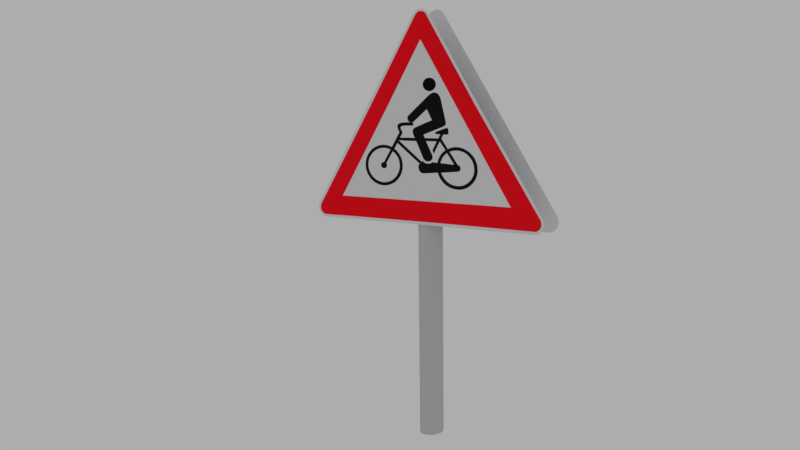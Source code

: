 # Source: Sign_Board_Cyclist.blend  (saved by Blender 2.78.0; exported with 4.5.12 LTS)
import bpy
from mathutils import Matrix  # noqa: F401  (used for matrix-valued properties, if any)

bpy.ops.wm.read_factory_settings(use_empty=True)
scene = bpy.context.scene
scene.name = 'Scene'

# ---- collections
col_collection_1 = bpy.data.collections.new('Collection 1'); scene.collection.children.link(col_collection_1)

# ---- materials (node trees are filled in below, after node groups)
mat_board_pipe = bpy.data.materials.new('Board pipe')
mat_board_pipe.alpha_threshold = 0.0
mat_board_pipe.diffuse_color = (0.5815, 0.5815, 0.5815, 1.0)
mat_board_pipe.roughness = 0.5
mat_strip_of_board = bpy.data.materials.new('Strip of Board')
mat_strip_of_board.alpha_threshold = 0.0
mat_strip_of_board.diffuse_color = (1.0, 0.008792, 0.01798, 1.0)
mat_strip_of_board.roughness = 0.5
mat_cyclist_head = bpy.data.materials.new('Cyclist Head')
mat_cyclist_head.alpha_threshold = 0.0
mat_cyclist_head.diffuse_color = (0.007193, 0.007193, 0.007193, 1.0)
mat_cyclist_head.roughness = 0.5
mat_cycle_body = bpy.data.materials.new('Cycle Body')
mat_cycle_body.alpha_threshold = 0.0
mat_cycle_body.diffuse_color = (0.01109, 0.01109, 0.01109, 1.0)
mat_cycle_body.roughness = 0.5
mat_material_001 = bpy.data.materials.new('Material.001')
mat_material_001.alpha_threshold = 0.0
mat_material_001.roughness = 0.5
mat_material_003 = bpy.data.materials.new('Material.003')
mat_material_003.alpha_threshold = 0.0
mat_material_003.roughness = 0.5

# ---- material node trees

# ---- world
world_world = bpy.data.worlds.new('World'); scene.world = world_world
world_world.color = (0.42, 0.42, 0.42)
world_world.use_sun_shadow = False
world_world.sun_shadow_jitter_overblur = 0.0
world_world.cycles.sampling_method = 'MANUAL'

# ---- cameras
cam_camera = bpy.data.cameras.new('Camera')
cam_camera.clip_end = 100.0
cam_camera.lens = 35.0
cam_camera.sensor_width = 32.0
cam_camera.sensor_height = 18.0
cam_camera.ortho_scale = 7.314
cam_camera.dof.focus_distance = 0.0

# ---- meshes
me_cylinder = bpy.data.meshes.new('Cylinder')
me_cylinder.from_pydata([(11.46, 1.035, 0.5999), (-0.03858, 1.035, 1.967), (11.48, 1.035, 0.5872), (11.48, 1.035, 0.5757), (11.48, 1.035, 0.5757), (11.46, 1.035, 0.5619), (11.4, 1.035, 0.5496), (11.3, 1.035, 0.5385), (11.18, 1.035, 0.5283), (11.06, 1.035, 0.5208), (10.92, 1.035, 0.5151), (10.71, 1.035, 0.5095), (8.31, 1.035, 0.5111), (-1.072, 1.035, 0.5215), (-4.464, 1.035, 0.5225), (-7.346, 1.035, 0.5239), (-10.54, 1.035, 0.5267), (-10.93, 1.035, 0.5276), (-11.07, 1.035, 0.5308), (-11.21, 1.035, 0.5406), (-11.34, 1.035, 0.5518), (-11.46, 1.035, 0.5671), (-11.53, 1.035, 0.5825), (-11.55, 1.035, 0.6006), (-11.54, 1.035, 0.6155), (-11.46, 1.035, 0.6313), (-5.172, 1.035, 1.391), (-0.8368, 1.035, 1.934), (-0.7568, 1.035, 1.945), (-0.6268, 1.035, 1.953), (-0.4567, 1.035, 1.959), (-0.2567, 1.035, 1.965), (11.42, 1.035, 0.6098), (11.37, 1.035, 0.6209), (11.27, 1.035, 0.6316), (5.648, 1.035, 1.323), (0.6451, 1.035, 1.937), (0.5525, 1.035, 1.948), (0.402, 1.035, 1.955), (0.2689, 1.035, 1.961), (0.1184, 1.035, 1.965), (5.287, 1.065, 1.325), (0.4163, 1.065, 1.933), (11.04, 1.065, 0.6237), (11.17, 1.065, 0.6075), (11.23, 1.065, 0.5955), (11.26, 1.065, 0.5797), (11.25, 1.065, 0.5681), (11.2, 1.065, 0.5561), (11.09, 1.065, 0.5435), (10.94, 1.065, 0.5355), (10.81, 1.065, 0.5309), (10.64, 1.065, 0.5284), (7.357, 1.065, 0.5339), (-2.892, 1.065, 0.5436), (-10.5, 1.065, 0.5469), (-10.79, 1.065, 0.5469), (-10.94, 1.065, 0.5501), (-11.08, 1.065, 0.558), (-11.2, 1.065, 0.5668), (-11.28, 1.065, 0.5785), (-11.31, 1.065, 0.591), (-11.3, 1.065, 0.604), (-11.27, 1.065, 0.6171), (-11.2, 1.065, 0.6273), (-5.344, 1.065, 1.333), (-0.6778, 1.065, 1.919), (-0.5528, 1.065, 1.937), (-0.4194, 1.065, 1.944), (-0.261, 1.065, 1.949), (-0.07767, 1.065, 1.951), (0.0807, 1.065, 1.951), (0.2474, 1.065, 1.945), (0.8066, 1.065, 1.885), (-8.616, 1.065, 0.6893), (-6.347, 1.065, 0.6884), (-0.4895, 1.065, 0.6842), (5.524, 1.065, 0.68), (8.61, 1.065, 0.6777), (5.791, 1.065, 1.029), (3.209, 1.065, 1.354), (-0.03384, 1.065, 1.768), (-0.7921, 1.065, 1.672), (-7.834, 1.065, 0.7868), (-0.8928, 1.038, 1.516), (-0.7655, 1.038, 1.515), (-0.643, 1.038, 1.512), (-0.5301, 1.038, 1.508), (-0.4312, 1.038, 1.503), (-0.35, 1.038, 1.496), (-0.2897, 1.038, 1.488), (-0.2525, 1.038, 1.48), (-0.24, 1.038, 1.471), (-0.2525, 1.038, 1.463), (-0.2897, 1.038, 1.454), (-0.35, 1.038, 1.447), (-0.4312, 1.038, 1.44), (-0.5301, 1.038, 1.434), (-0.643, 1.038, 1.43), (-0.7655, 1.038, 1.428), (-0.8928, 1.038, 1.427), (-1.02, 1.038, 1.428), (-1.143, 1.038, 1.43), (-1.256, 1.038, 1.434), (-1.354, 1.038, 1.44), (-1.436, 1.038, 1.447), (-1.496, 1.038, 1.454), (-1.533, 1.038, 1.463), (-1.546, 1.038, 1.471), (-1.533, 1.038, 1.48), (-1.496, 1.038, 1.488), (-1.436, 1.038, 1.496), (-1.354, 1.038, 1.503), (-1.256, 1.038, 1.508), (-1.143, 1.038, 1.512), (-1.02, 1.038, 1.515), (-2.316, 1.038, 1.179), (-1.558, 1.038, 1.159), (-1.495, 1.038, 1.157), (-0.8518, 1.038, 1.401), (-1.465, 1.038, 1.153), (-1.463, 1.038, 1.149), (-1.493, 1.038, 1.145), (-1.546, 1.038, 1.143), (-1.609, 1.038, 1.143), (-1.949, 1.038, 1.143), (-1.949, 1.038, 1.141), (-1.751, 1.038, 1.115), (-1.73, 1.038, 1.114), (-1.305, 1.038, 1.114), (-0.851, 1.038, 1.114), (-0.5858, 1.038, 1.114), (-0.4183, 1.038, 1.115), (-0.2849, 1.038, 1.137), (-0.3016, 1.038, 1.137), (-2.252, 1.038, 1.194), (-2.427, 1.038, 1.202), (-2.51, 1.038, 1.21), (-2.51, 1.038, 1.221), (-2.352, 1.038, 1.273), (-2.202, 1.038, 1.318), (-2.085, 1.038, 1.356), (-2.027, 1.038, 1.376), (-1.927, 1.038, 1.392), (-1.76, 1.038, 1.409), (-1.527, 1.038, 1.418), (-1.252, 1.038, 1.417), (-1.043, 1.038, 1.411), (-2.575, 1.038, 1.186), (-2.647, 1.038, 1.185), (-2.684, 1.038, 1.184), (-2.724, 1.038, 1.181), (-2.754, 1.038, 1.178), (-2.761, 1.038, 1.173), (-2.761, 1.038, 1.164), (-2.763, 1.038, 1.156), (-2.765, 1.038, 1.15), (-2.751, 1.038, 1.147), (-2.707, 1.038, 1.144), (-2.67, 1.038, 1.142), (-2.612, 1.038, 1.142), (-2.275, 1.038, 1.141), (-2.254, 1.038, 1.14), (-2.075, 1.038, 1.115), (-2.079, 1.038, 1.113), (-2.686, 1.038, 1.047), (-2.7, 1.038, 1.047), (-2.821, 1.038, 1.051), (-3.003, 1.038, 1.056), (-3.189, 1.038, 1.059), (-3.398, 1.038, 1.061), (-3.582, 1.038, 1.061), (-3.833, 1.038, 1.06), (-4.029, 1.038, 1.057), (-4.212, 1.038, 1.053), (-4.417, 1.038, 1.047), (-4.636, 1.038, 1.038), (-4.824, 1.038, 1.028), (-4.971, 1.038, 1.018), (-5.124, 1.038, 1.006), (-5.259, 1.038, 0.9927), (-5.361, 1.038, 0.9787), (-5.464, 1.038, 0.96), (-5.527, 1.038, 0.9436), (-5.555, 1.038, 0.9262), (-5.558, 1.038, 0.9071), (-5.521, 1.038, 0.8869), (-5.407, 1.038, 0.8627), (-5.283, 1.038, 0.8463), (-5.096, 1.038, 0.8277), (-4.848, 1.038, 0.8102), (-4.516, 1.038, 0.7944), (-4.131, 1.038, 0.7833), (-3.786, 1.038, 0.7801), (-3.548, 1.038, 0.7801), (-3.277, 1.038, 0.7823), (-2.938, 1.038, 0.7882), (-2.567, 1.038, 0.8014), (-2.245, 1.038, 0.8191), (-1.997, 1.038, 0.8398), (-1.806, 1.038, 0.8624), (-1.726, 1.038, 0.8789), (-1.706, 1.038, 0.885), (-1.669, 1.038, 0.885), (-1.23, 1.038, 0.8818), (-0.6405, 1.038, 0.8775), (-0.2084, 1.038, 0.8746), (-0.004348, 1.038, 0.8794), (0.2536, 1.038, 0.9123), (0.2234, 1.038, 0.9031), (0.1732, 1.038, 0.8932), (0.09279, 1.038, 0.8843), (0.2603, 1.038, 0.9238), (0.2201, 1.038, 0.9327), (0.1832, 1.038, 0.9381), (0.133, 1.038, 0.9403), (0.08944, 1.038, 0.9416), (0.09614, 1.038, 0.9421), (0.1464, 1.038, 0.9413), (0.2435, 1.038, 0.9467), (0.6321, 1.038, 0.9691), (1.272, 1.038, 1.006), (1.911, 1.038, 1.044), (2.391, 1.038, 1.073), (2.419, 1.038, 1.074), (2.444, 1.038, 1.072), (2.665, 1.038, 1.046), (2.754, 1.038, 1.035), (2.65, 1.038, 1.03), (2.521, 1.038, 1.022), (2.384, 1.038, 1.013), (2.276, 1.038, 1.003), (2.175, 1.038, 0.9918), (2.066, 1.038, 0.9786), (1.983, 1.038, 0.9631), (1.927, 1.038, 0.9472), (1.897, 1.038, 0.9339), (1.887, 1.038, 0.921), (1.894, 1.038, 0.9066), (1.918, 1.038, 0.8945), (1.957, 1.038, 0.8808), (2.025, 1.038, 0.8666), (2.139, 1.038, 0.8507), (2.255, 1.038, 0.8373), (2.42, 1.038, 0.8231), (2.608, 1.038, 0.8098), (2.825, 1.038, 0.798), (3.05, 1.038, 0.7891), (3.271, 1.038, 0.7825), (3.544, 1.038, 0.7767), (3.797, 1.038, 0.7743), (4.088, 1.038, 0.7739), (4.362, 1.038, 0.7764), (4.618, 1.038, 0.7818), (4.895, 1.038, 0.7902), (5.174, 1.038, 0.8035), (5.353, 1.038, 0.8149), (5.493, 1.038, 0.8263), (5.637, 1.038, 0.8406), (5.737, 1.038, 0.8535), (5.826, 1.038, 0.8689), (5.891, 1.038, 0.887), (5.916, 1.038, 0.9036), (5.921, 1.038, 0.9201), (5.895, 1.038, 0.9374), (5.83, 1.038, 0.9565), (5.737, 1.038, 0.9728), (5.607, 1.038, 0.9896), (5.451, 1.038, 1.005), (5.256, 1.038, 1.02), (5.025, 1.038, 1.033), (4.802, 1.038, 1.042), (4.576, 1.038, 1.049), (4.346, 1.038, 1.054), (4.039, 1.038, 1.058), (3.785, 1.038, 1.059), (3.539, 1.038, 1.057), (3.253, 1.038, 1.052), (3.039, 1.038, 1.046), (3.016, 1.038, 1.046), (2.925, 1.038, 1.058), (2.764, 1.038, 1.079), (2.401, 1.038, 1.124), (2.222, 1.038, 1.147), (2.215, 1.038, 1.149), (2.229, 1.038, 1.152), (2.273, 1.038, 1.159), (2.32, 1.038, 1.165), (2.38, 1.038, 1.176), (2.404, 1.038, 1.182), (2.408, 1.038, 1.188), (2.399, 1.038, 1.193), (2.369, 1.038, 1.2), (2.297, 1.038, 1.206), (2.215, 1.038, 1.209), (2.129, 1.038, 1.211), (1.997, 1.038, 1.214), (1.827, 1.038, 1.216), (1.711, 1.038, 1.216), (1.545, 1.038, 1.217), (1.42, 1.038, 1.218), (1.252, 1.038, 1.218), (1.122, 1.038, 1.217), (1.065, 1.038, 1.217), (1.056, 1.038, 1.217), (1.059, 1.038, 1.218), (1.076, 1.038, 1.218), (1.123, 1.038, 1.219), (1.195, 1.038, 1.222), (1.271, 1.038, 1.228), (1.313, 1.038, 1.232), (1.341, 1.038, 1.238), (1.354, 1.038, 1.244), (1.352, 1.038, 1.25), (1.328, 1.038, 1.256), (1.292, 1.038, 1.261), (1.228, 1.038, 1.266), (1.041, 1.038, 1.278), (0.7034, 1.038, 1.3), (-0.01079, 1.038, 1.346), (-0.7133, 1.038, 1.392), (-0.6277, 1.038, 1.308), (-0.7498, 1.038, 1.29), (-0.8986, 1.038, 1.268), (-1.029, 1.038, 1.25), (-1.131, 1.038, 1.235), (-1.022, 1.038, 1.232), (-0.138, 1.038, 1.205), (0.5529, 1.038, 1.184), (0.7134, 1.038, 1.176), (0.7832, 1.038, 1.17), (0.8227, 1.038, 1.162), (0.8181, 1.038, 1.154), (0.7948, 1.038, 1.144), (0.7483, 1.038, 1.135), (0.6948, 1.038, 1.125), (0.6459, 1.038, 1.118), (0.6087, 1.038, 1.114), (0.6204, 1.038, 1.112), (0.6739, 1.038, 1.113), (1.148, 1.038, 1.113), (1.797, 1.038, 1.113), (2.118, 1.038, 1.113), (2.132, 1.038, 1.114), (2.077, 1.038, 1.12), (1.958, 1.038, 1.134), (1.883, 1.038, 1.143), (1.879, 1.038, 1.148), (1.895, 1.038, 1.151), (1.932, 1.038, 1.157), (2.039, 1.038, 1.171), (2.063, 1.038, 1.176), (2.067, 1.038, 1.183), (2.021, 1.038, 1.188), (1.944, 1.038, 1.191), (1.839, 1.038, 1.193), (1.662, 1.038, 1.195), (1.502, 1.038, 1.195), (1.295, 1.038, 1.195), (1.118, 1.038, 1.195), (0.9437, 1.038, 1.196), (0.8274, 1.038, 1.196), (0.7716, 1.038, 1.199), (0.739, 1.038, 1.203), (0.732, 1.038, 1.208), (0.7669, 1.038, 1.214), (0.8227, 1.038, 1.217), (0.8743, 1.038, 1.217), (0.9088, 1.038, 1.217), (0.7878, 1.038, 1.219), (0.7064, 1.038, 1.222), (0.504, 1.038, 1.235), (0.1877, 1.038, 1.255), (-0.1194, 1.038, 1.275), (-0.5683, 1.038, 1.304), (-1.598, 1.038, 1.095), (-1.383, 1.038, 1.065), (-1.169, 1.038, 1.036), (-1.308, 1.038, 1.011), (-1.58, 1.038, 1.049), (-1.904, 1.038, 1.094), (-2.072, 1.038, 1.078), (-2.454, 1.038, 1.039), (-2.357, 1.038, 1.032), (-2.213, 1.038, 1.024), (-2.048, 1.038, 1.012), (-1.892, 1.038, 0.9951), (-1.79, 1.038, 0.9816), (-1.72, 1.038, 0.9678), (-1.676, 1.038, 0.9556), (-1.669, 1.038, 0.9521), (-1.625, 1.038, 0.9515), (-1.166, 1.038, 0.9543), (-1.097, 1.038, 0.9504), (-1.015, 1.038, 0.9467), (-0.9011, 1.038, 0.944), (-0.7662, 1.038, 0.9429), (-0.6103, 1.038, 0.9431), (-0.4871, 1.038, 0.945), (-0.3754, 1.038, 0.9487), (-0.28, 1.038, 0.9536), (-0.2451, 1.038, 0.9577), (-0.2056, 1.038, 0.9586), (-0.1614, 1.038, 0.9575), (-0.08927, 1.038, 0.9553), (-0.05438, 1.038, 0.9541), (-0.01251, 1.038, 0.9573), (0.6877, 1.038, 0.9994), (1.623, 1.038, 1.055), (2.265, 1.038, 1.092), (2.242, 1.038, 1.093), (1.758, 1.038, 1.093), (0.476, 1.038, 1.093), (0.3341, 1.038, 1.07), (-0.05722, 1.038, 1.008), (-0.2616, 1.038, 0.9751), (-0.3419, 1.038, 0.9684), (-0.4558, 1.038, 0.9619), (-0.563, 1.038, 0.9584), (-0.6937, 1.038, 0.9573), (-0.8009, 1.038, 0.9579), (-0.9114, 1.038, 0.96), (-1.025, 1.038, 0.9646), (-1.122, 1.038, 0.9713), (-1.169, 1.038, 0.9789), (-1.189, 1.038, 0.988), (-1.179, 1.038, 0.9969), (-1.096, 1.038, 1.011), (-0.8946, 1.038, 1.041), (-0.5429, 1.038, 1.093), (-0.5798, 1.038, 1.094), (-0.9315, 1.038, 1.094), (-2.625, 1.038, 1.019), (-2.731, 1.038, 1.007), (-3.295, 1.038, 0.9459), (-3.189, 1.038, 0.9451), (-1.978, 1.038, 0.9505), (-1.978, 1.038, 0.9548), (-2.089, 1.038, 0.9753), (-2.239, 1.038, 0.9935), (-2.407, 1.038, 1.007), (-3.625, 1.038, 0.948), (-5.13, 1.038, 0.9579), (-5.044, 1.038, 0.9734), (-4.919, 1.038, 0.9877), (-4.707, 1.038, 1.006), (-4.514, 1.038, 1.017), (-4.277, 1.038, 1.028), (-4.046, 1.038, 1.034), (-3.781, 1.038, 1.039), (-3.549, 1.038, 1.039), (-3.274, 1.038, 1.037), (-3.057, 1.038, 1.034), (-2.864, 1.038, 1.029), (-2.97, 1.038, 1.018), (-3.221, 1.038, 0.9916), (-3.506, 1.038, 0.961), (-2.025, 1.038, 0.8862), (-2.198, 1.038, 0.8622), (-2.391, 1.038, 0.8432), (-2.623, 1.038, 0.8281), (-2.922, 1.038, 0.8145), (-3.255, 1.038, 0.8067), (-3.578, 1.038, 0.8036), (-3.949, 1.038, 0.8056), (-4.321, 1.038, 0.8145), (-4.644, 1.038, 0.8288), (-4.958, 1.038, 0.8536), (-5.136, 1.038, 0.878), (-5.228, 1.038, 0.9032), (-5.232, 1.038, 0.9249), (-5.179, 1.038, 0.949), (-3.66, 1.038, 0.9443), (-3.761, 1.038, 0.9428), (-3.858, 1.038, 0.9366), (-3.93, 1.038, 0.9261), (-3.93, 1.038, 0.916), (-3.882, 1.038, 0.9075), (-3.766, 1.038, 0.9005), (-3.592, 1.038, 0.8982), (-2.903, 1.038, 0.8932), (2.94, 1.038, 1.016), (2.787, 1.038, 1.009), (2.585, 1.038, 0.9946), (2.412, 1.038, 0.9784), (2.294, 1.038, 0.9594), (2.224, 1.038, 0.9366), (2.203, 1.038, 0.9126), (2.252, 1.038, 0.8914), (2.35, 1.038, 0.8722), (2.482, 1.038, 0.8544), (2.655, 1.038, 0.8382), (2.844, 1.038, 0.8253), (3.033, 1.038, 0.815), (3.282, 1.038, 0.806), (3.499, 1.038, 0.8008), (3.757, 1.038, 0.7969), (3.994, 1.038, 0.7959), (4.231, 1.038, 0.7982), (4.504, 1.038, 0.803), (4.749, 1.038, 0.8108), (4.946, 1.038, 0.8198), (5.131, 1.038, 0.8311), (5.284, 1.038, 0.8441), (5.433, 1.038, 0.8605), (5.529, 1.038, 0.8764), (5.606, 1.038, 0.8986), (5.61, 1.038, 0.9193), (5.586, 1.038, 0.9371), (5.525, 1.038, 0.9529), (5.417, 1.038, 0.9703), (5.288, 1.038, 0.9836), (5.155, 1.038, 0.9962), (5.007, 1.038, 1.007), (4.858, 1.038, 1.015), (4.637, 1.038, 1.024), (4.416, 1.038, 1.03), (4.219, 1.038, 1.035), (4.014, 1.038, 1.037), (3.785, 1.038, 1.037), (3.592, 1.038, 1.036), (3.383, 1.038, 1.033), (3.182, 1.038, 1.029), (3.198, 1.038, 1.025), (3.885, 1.038, 0.9387), (3.986, 1.038, 0.9377), (4.102, 1.038, 0.9335), (4.187, 1.038, 0.9264), (4.215, 1.038, 0.9164), (4.187, 1.038, 0.9061), (4.102, 1.038, 0.8993), (3.99, 1.038, 0.8951), (3.865, 1.038, 0.8944), (3.72, 1.038, 0.897), (3.616, 1.038, 0.9044), (3.568, 1.038, 0.9145), (3.576, 1.038, 0.9241), (3.64, 1.038, 0.9309), (2.188, -1.031, 1.175), (1.43, -1.031, 1.155), (1.367, -1.031, 1.152), (0.7236, -1.031, 1.396), (1.337, -1.031, 1.149), (1.335, -1.031, 1.144), (1.365, -1.031, 1.14), (1.418, -1.031, 1.139), (1.481, -1.031, 1.138), (1.821, -1.031, 1.138), (1.821, -1.031, 1.137), (1.623, -1.031, 1.11), (1.602, -1.031, 1.11), (1.176, -1.031, 1.11), (0.7227, -1.031, 1.11), (0.4576, -1.031, 1.11), (0.2901, -1.031, 1.11), (0.1567, -1.031, 1.133), (0.1734, -1.031, 1.133), (2.124, -1.031, 1.189), (2.299, -1.031, 1.197), (2.382, -1.031, 1.206), (2.382, -1.031, 1.217), (2.224, -1.031, 1.269), (2.074, -1.031, 1.314), (1.957, -1.031, 1.351), (1.899, -1.031, 1.371), (1.799, -1.031, 1.388), (1.632, -1.031, 1.404), (1.399, -1.031, 1.413), (1.124, -1.031, 1.413), (0.9152, -1.031, 1.406), (2.446, -1.031, 1.181), (2.519, -1.031, 1.181), (2.556, -1.031, 1.179), (2.595, -1.031, 1.177), (2.626, -1.031, 1.173), (2.633, -1.031, 1.168), (2.633, -1.031, 1.16), (2.635, -1.031, 1.151), (2.637, -1.031, 1.145), (2.623, -1.031, 1.143), (2.579, -1.031, 1.14), (2.542, -1.031, 1.138), (2.484, -1.031, 1.137), (2.146, -1.031, 1.137), (2.125, -1.031, 1.136), (1.946, -1.031, 1.11), (1.951, -1.031, 1.109), (2.558, -1.031, 1.043), (2.572, -1.031, 1.042), (2.693, -1.031, 1.047), (2.874, -1.031, 1.051), (3.061, -1.031, 1.054), (3.27, -1.031, 1.057), (3.454, -1.031, 1.057), (3.705, -1.031, 1.056), (3.9, -1.031, 1.053), (4.084, -1.031, 1.049), (4.289, -1.031, 1.042), (4.507, -1.031, 1.033), (4.696, -1.031, 1.024), (4.842, -1.031, 1.014), (4.996, -1.031, 1.002), (5.131, -1.031, 0.9883), (5.233, -1.031, 0.9743), (5.336, -1.031, 0.9556), (5.398, -1.031, 0.9391), (5.426, -1.031, 0.9217), (5.43, -1.031, 0.9026), (5.393, -1.031, 0.8825), (5.279, -1.031, 0.8582), (5.155, -1.031, 0.8418), (4.967, -1.031, 0.8233), (4.72, -1.031, 0.8058), (4.388, -1.031, 0.7899), (4.003, -1.031, 0.7789), (3.658, -1.031, 0.7756), (3.42, -1.031, 0.7756), (3.148, -1.031, 0.7778), (2.81, -1.031, 0.7837), (2.438, -1.031, 0.7969), (2.117, -1.031, 0.8146), (1.869, -1.031, 0.8354), (1.678, -1.031, 0.858), (1.598, -1.031, 0.8744), (1.577, -1.031, 0.8806), (1.541, -1.031, 0.8806), (1.102, -1.031, 0.8773), (0.5123, -1.031, 0.873), (0.08018, -1.031, 0.8701), (-0.1239, -1.031, 0.875), (-0.3818, -1.031, 0.9078), (-0.3516, -1.031, 0.8986), (-0.3014, -1.031, 0.8887), (-0.221, -1.031, 0.8798), (-0.3885, -1.031, 0.9194), (-0.3483, -1.031, 0.9282), (-0.3115, -1.031, 0.9336), (-0.2612, -1.031, 0.9358), (-0.2177, -1.031, 0.9371), (-0.2244, -1.031, 0.9377), (-0.2746, -1.031, 0.9369), (-0.3717, -1.031, 0.9422), (-0.7603, -1.031, 0.9646), (-1.4, -1.031, 1.002), (-2.039, -1.031, 1.04), (-2.519, -1.031, 1.069), (-2.547, -1.031, 1.069), (-2.573, -1.031, 1.067), (-2.793, -1.031, 1.041), (-2.882, -1.031, 1.031), (-2.778, -1.031, 1.025), (-2.649, -1.031, 1.018), (-2.513, -1.031, 1.008), (-2.404, -1.031, 0.9989), (-2.304, -1.031, 0.9873), (-2.195, -1.031, 0.9741), (-2.111, -1.031, 0.9586), (-2.055, -1.031, 0.9427), (-2.025, -1.031, 0.9294), (-2.016, -1.031, 0.9165), (-2.023, -1.031, 0.9021), (-2.046, -1.031, 0.89), (-2.085, -1.031, 0.8764), (-2.153, -1.031, 0.8621), (-2.267, -1.031, 0.8463), (-2.383, -1.031, 0.8328), (-2.548, -1.031, 0.8186), (-2.737, -1.031, 0.8053), (-2.953, -1.031, 0.7936), (-3.179, -1.031, 0.7846), (-3.4, -1.031, 0.7781), (-3.672, -1.031, 0.7723), (-3.925, -1.031, 0.7698), (-4.216, -1.031, 0.7695), (-4.491, -1.031, 0.7719), (-4.746, -1.031, 0.7773), (-5.023, -1.031, 0.7857), (-5.302, -1.031, 0.799), (-5.482, -1.031, 0.8104), (-5.621, -1.031, 0.8218), (-5.765, -1.031, 0.8362), (-5.865, -1.031, 0.8491), (-5.954, -1.031, 0.8644), (-6.019, -1.031, 0.8825), (-6.044, -1.031, 0.8991), (-6.049, -1.031, 0.9156), (-6.024, -1.031, 0.933), (-5.958, -1.031, 0.952), (-5.865, -1.031, 0.9683), (-5.735, -1.031, 0.9851), (-5.579, -1.031, 1.001), (-5.384, -1.031, 1.016), (-5.154, -1.031, 1.028), (-4.93, -1.031, 1.038), (-4.705, -1.031, 1.045), (-4.474, -1.031, 1.05), (-4.167, -1.031, 1.054), (-3.914, -1.031, 1.054), (-3.667, -1.031, 1.053), (-3.381, -1.031, 1.047), (-3.167, -1.031, 1.042), (-3.144, -1.031, 1.042), (-3.053, -1.031, 1.054), (-2.893, -1.031, 1.074), (-2.53, -1.031, 1.119), (-2.351, -1.031, 1.142), (-2.344, -1.031, 1.145), (-2.357, -1.031, 1.147), (-2.402, -1.031, 1.154), (-2.448, -1.031, 1.161), (-2.509, -1.031, 1.172), (-2.532, -1.031, 1.178), (-2.537, -1.031, 1.184), (-2.527, -1.031, 1.189), (-2.497, -1.031, 1.195), (-2.425, -1.031, 1.201), (-2.344, -1.031, 1.204), (-2.257, -1.031, 1.207), (-2.125, -1.031, 1.21), (-1.955, -1.031, 1.211), (-1.839, -1.031, 1.212), (-1.674, -1.031, 1.213), (-1.548, -1.031, 1.213), (-1.38, -1.031, 1.213), (-1.25, -1.031, 1.213), (-1.194, -1.031, 1.212), (-1.184, -1.031, 1.213), (-1.187, -1.031, 1.213), (-1.204, -1.031, 1.213), (-1.252, -1.031, 1.215), (-1.323, -1.031, 1.218), (-1.4, -1.031, 1.223), (-1.441, -1.031, 1.228), (-1.47, -1.031, 1.233), (-1.482, -1.031, 1.239), (-1.48, -1.031, 1.245), (-1.456, -1.031, 1.251), (-1.42, -1.031, 1.256), (-1.357, -1.031, 1.261), (-1.169, -1.031, 1.273), (-0.8316, -1.031, 1.295), (-0.1174, -1.031, 1.342), (0.5851, -1.031, 1.388), (0.4995, -1.031, 1.303), (0.6216, -1.031, 1.286), (0.7704, -1.031, 1.264), (0.9007, -1.031, 1.245), (1.003, -1.031, 1.231), (0.8937, -1.031, 1.227), (0.009767, -1.031, 1.201), (-0.6811, -1.031, 1.18), (-0.8416, -1.031, 1.172), (-0.9114, -1.031, 1.166), (-0.9509, -1.031, 1.158), (-0.9463, -1.031, 1.15), (-0.923, -1.031, 1.14), (-0.8765, -1.031, 1.13), (-0.823, -1.031, 1.121), (-0.7742, -1.031, 1.114), (-0.7369, -1.031, 1.11), (-0.7486, -1.031, 1.108), (-0.8021, -1.031, 1.108), (-1.277, -1.031, 1.109), (-1.926, -1.031, 1.108), (-2.247, -1.031, 1.108), (-2.261, -1.031, 1.11), (-2.205, -1.031, 1.115), (-2.086, -1.031, 1.129), (-2.012, -1.031, 1.138), (-2.007, -1.031, 1.144), (-2.023, -1.031, 1.147), (-2.061, -1.031, 1.152), (-2.168, -1.031, 1.167), (-2.191, -1.031, 1.172), (-2.195, -1.031, 1.179), (-2.149, -1.031, 1.184), (-2.072, -1.031, 1.187), (-1.967, -1.031, 1.188), (-1.791, -1.031, 1.19), (-1.63, -1.031, 1.191), (-1.423, -1.031, 1.191), (-1.246, -1.031, 1.191), (-1.072, -1.031, 1.191), (-0.9556, -1.031, 1.191), (-0.8998, -1.031, 1.194), (-0.8672, -1.031, 1.199), (-0.8602, -1.031, 1.204), (-0.8951, -1.031, 1.21), (-0.9509, -1.031, 1.212), (-1.003, -1.031, 1.212), (-1.037, -1.031, 1.213), (-0.9161, -1.031, 1.215), (-0.8346, -1.031, 1.218), (-0.6323, -1.031, 1.231), (-0.3159, -1.031, 1.251), (-0.008843, -1.031, 1.271), (0.4401, -1.031, 1.299), (1.469, -1.031, 1.09), (1.255, -1.031, 1.06), (1.041, -1.031, 1.031), (1.18, -1.031, 1.006), (1.452, -1.031, 1.044), (1.776, -1.031, 1.089), (1.944, -1.031, 1.073), (2.326, -1.031, 1.035), (2.229, -1.031, 1.028), (2.085, -1.031, 1.02), (1.92, -1.031, 1.007), (1.764, -1.031, 0.9906), (1.662, -1.031, 0.9771), (1.592, -1.031, 0.9633), (1.548, -1.031, 0.9512), (1.541, -1.031, 0.9476), (1.496, -1.031, 0.947), (1.038, -1.031, 0.9498), (0.9683, -1.031, 0.9459), (0.8869, -1.031, 0.9422), (0.7729, -1.031, 0.9396), (0.638, -1.031, 0.9384), (0.4821, -1.031, 0.9386), (0.3588, -1.031, 0.9405), (0.2472, -1.031, 0.9442), (0.1518, -1.031, 0.9491), (0.1169, -1.031, 0.9532), (0.07737, -1.031, 0.9541), (0.03317, -1.031, 0.953), (-0.03894, -1.031, 0.9508), (-0.07383, -1.031, 0.9497), (-0.1157, -1.031, 0.9528), (-0.8159, -1.031, 0.9949), (-1.751, -1.031, 1.05), (-2.393, -1.031, 1.088), (-2.37, -1.031, 1.089), (-1.886, -1.031, 1.088), (-0.6042, -1.031, 1.088), (-0.4623, -1.031, 1.066), (-0.071, -1.031, 1.003), (0.1333, -1.031, 0.9706), (0.2137, -1.031, 0.9639), (0.3276, -1.031, 0.9574), (0.4348, -1.031, 0.9539), (0.5654, -1.031, 0.9528), (0.6726, -1.031, 0.9534), (0.7832, -1.031, 0.9555), (0.8971, -1.031, 0.9601), (0.9942, -1.031, 0.9668), (1.041, -1.031, 0.9744), (1.061, -1.031, 0.9835), (1.051, -1.031, 0.9924), (0.9674, -1.031, 1.006), (0.7664, -1.031, 1.037), (0.4147, -1.031, 1.088), (0.4516, -1.031, 1.09), (0.8033, -1.031, 1.09), (2.496, -1.031, 1.015), (2.602, -1.031, 1.003), (3.167, -1.031, 0.9414), (3.061, -1.031, 0.9406), (1.85, -1.031, 0.946), (1.85, -1.031, 0.9503), (1.961, -1.031, 0.9708), (2.11, -1.031, 0.989), (2.279, -1.031, 1.003), (3.497, -1.031, 0.9435), (5.002, -1.031, 0.9534), (4.916, -1.031, 0.9689), (4.791, -1.031, 0.9832), (4.579, -1.031, 1.001), (4.386, -1.031, 1.013), (4.149, -1.031, 1.024), (3.918, -1.031, 1.029), (3.652, -1.031, 1.034), (3.421, -1.031, 1.034), (3.146, -1.031, 1.033), (2.929, -1.031, 1.029), (2.736, -1.031, 1.025), (2.842, -1.031, 1.014), (3.093, -1.031, 0.9871), (3.377, -1.031, 0.9565), (1.897, -1.031, 0.8817), (2.07, -1.031, 0.8577), (2.263, -1.031, 0.8387), (2.495, -1.031, 0.8236), (2.794, -1.031, 0.81), (3.127, -1.031, 0.8023), (3.45, -1.031, 0.7992), (3.821, -1.031, 0.8011), (4.193, -1.031, 0.81), (4.516, -1.031, 0.8244), (4.829, -1.031, 0.8492), (5.008, -1.031, 0.8736), (5.099, -1.031, 0.8988), (5.104, -1.031, 0.9205), (5.051, -1.031, 0.9445), (3.532, -1.031, 0.9398), (3.633, -1.031, 0.9383), (3.73, -1.031, 0.9321), (3.802, -1.031, 0.9216), (3.802, -1.031, 0.9115), (3.754, -1.031, 0.903), (3.638, -1.031, 0.896), (3.464, -1.031, 0.8937), (2.774, -1.031, 0.8887), (-3.068, -1.031, 1.011), (-2.915, -1.031, 1.005), (-2.714, -1.031, 0.9901), (-2.54, -1.031, 0.9739), (-2.422, -1.031, 0.955), (-2.352, -1.031, 0.9321), (-2.332, -1.031, 0.9081), (-2.38, -1.031, 0.8869), (-2.478, -1.031, 0.8677), (-2.611, -1.031, 0.8499), (-2.783, -1.031, 0.8338), (-2.972, -1.031, 0.8209), (-3.161, -1.031, 0.8105), (-3.41, -1.031, 0.8015), (-3.628, -1.031, 0.7963), (-3.885, -1.031, 0.7924), (-4.122, -1.031, 0.7915), (-4.359, -1.031, 0.7937), (-4.632, -1.031, 0.7986), (-4.878, -1.031, 0.8063), (-5.075, -1.031, 0.8154), (-5.26, -1.031, 0.8267), (-5.412, -1.031, 0.8396), (-5.561, -1.031, 0.8561), (-5.657, -1.031, 0.8719), (-5.734, -1.031, 0.8942), (-5.738, -1.031, 0.9148), (-5.714, -1.031, 0.9326), (-5.653, -1.031, 0.9484), (-5.545, -1.031, 0.9658), (-5.416, -1.031, 0.9791), (-5.284, -1.031, 0.9917), (-5.135, -1.031, 1.002), (-4.986, -1.031, 1.01), (-4.765, -1.031, 1.02), (-4.544, -1.031, 1.026), (-4.347, -1.031, 1.03), (-4.142, -1.031, 1.032), (-3.913, -1.031, 1.033), (-3.72, -1.031, 1.031), (-3.511, -1.031, 1.028), (-3.31, -1.031, 1.024), (-3.326, -1.031, 1.02), (-4.013, -1.031, 0.9342), (-4.114, -1.031, 0.9332), (-4.23, -1.031, 0.929), (-4.315, -1.031, 0.9219), (-4.343, -1.031, 0.9119), (-4.315, -1.031, 0.9016), (-4.23, -1.031, 0.8948), (-4.118, -1.031, 0.8906), (-3.993, -1.031, 0.89), (-3.849, -1.031, 0.8925), (-3.744, -1.031, 0.9), (-3.696, -1.031, 0.91), (-3.704, -1.031, 0.9197), (-3.768, -1.031, 0.9265), (0.7646, -1.031, 1.511), (0.6373, -1.031, 1.51), (0.5148, -1.031, 1.508), (0.4019, -1.031, 1.504), (0.303, -1.031, 1.498), (0.2218, -1.031, 1.491), (0.1615, -1.031, 1.484), (0.1243, -1.031, 1.475), (0.1118, -1.031, 1.467), (0.1243, -1.031, 1.458), (0.1615, -1.031, 1.45), (0.2218, -1.031, 1.442), (0.303, -1.031, 1.435), (0.4019, -1.031, 1.43), (0.5148, -1.031, 1.426), (0.6373, -1.031, 1.423), (0.7646, -1.031, 1.422), (0.892, -1.031, 1.423), (1.014, -1.031, 1.426), (1.127, -1.031, 1.43), (1.226, -1.031, 1.435), (1.307, -1.031, 1.442), (1.368, -1.031, 1.45), (1.405, -1.031, 1.458), (1.418, -1.031, 1.467), (1.405, -1.031, 1.475), (1.368, -1.031, 1.484), (1.307, -1.031, 1.491), (1.226, -1.031, 1.498), (1.127, -1.031, 1.504), (1.014, -1.031, 1.508), (0.892, -1.031, 1.51), (-5.415, -1.034, 1.321), (-0.5445, -1.034, 1.929), (-11.16, -1.034, 0.6192), (-11.3, -1.034, 0.603), (-11.36, -1.034, 0.5911), (-11.39, -1.034, 0.5752), (-11.38, -1.034, 0.5636), (-11.33, -1.034, 0.5517), (-11.22, -1.034, 0.5391), (-11.07, -1.034, 0.531), (-10.94, -1.034, 0.5265), (-10.77, -1.034, 0.5239), (-7.486, -1.034, 0.5294), (2.764, -1.034, 0.5392), (10.38, -1.034, 0.5424), (10.66, -1.034, 0.5424), (10.82, -1.034, 0.5456), (10.95, -1.034, 0.5535), (11.07, -1.034, 0.5624), (11.15, -1.034, 0.574), (11.18, -1.034, 0.5866), (11.17, -1.034, 0.5996), (11.15, -1.034, 0.6126), (11.07, -1.034, 0.6228), (5.216, -1.034, 1.328), (0.5496, -1.034, 1.915), (0.4246, -1.034, 1.932), (0.2912, -1.034, 1.939), (0.1328, -1.034, 1.945), (-0.05055, -1.034, 1.946), (-0.2089, -1.034, 1.946), (-0.3756, -1.034, 1.941), (-0.9348, -1.034, 1.881), (8.488, -1.034, 0.6848), (6.219, -1.034, 0.6839), (0.3613, -1.034, 0.6797), (-5.653, -1.034, 0.6755), (-8.738, -1.034, 0.6732), (-5.919, -1.034, 1.025), (-3.337, -1.034, 1.35), (-0.09438, -1.034, 1.764), (0.6639, -1.034, 1.668), (7.706, -1.034, 0.7823), (-11.59, -1.03, 0.5954), (-0.08964, -1.03, 1.963), (-11.61, -1.03, 0.5828), (-11.61, -1.03, 0.5712), (-11.61, -1.03, 0.5712), (-11.59, -1.03, 0.5575), (-11.52, -1.03, 0.5451), (-11.43, -1.03, 0.534), (-11.31, -1.03, 0.5238), (-11.19, -1.03, 0.5163), (-11.05, -1.03, 0.5106), (-10.84, -1.03, 0.505), (-8.438, -1.03, 0.5066), (0.9435, -1.03, 0.5171), (4.335, -1.03, 0.518), (7.218, -1.03, 0.5194), (10.41, -1.03, 0.5222), (10.8, -1.03, 0.5231), (10.94, -1.03, 0.5264), (11.08, -1.03, 0.5361), (11.21, -1.03, 0.5473), (11.33, -1.03, 0.5626), (11.4, -1.03, 0.578), (11.43, -1.03, 0.5961), (11.41, -1.03, 0.611), (11.33, -1.03, 0.6268), (5.043, -1.03, 1.387), (0.7086, -1.03, 1.93), (0.6286, -1.03, 1.94), (0.4985, -1.03, 1.948), (0.3285, -1.03, 1.955), (0.1285, -1.03, 1.96), (-11.55, -1.03, 0.6054), (-11.5, -1.03, 0.6164), (-11.4, -1.03, 0.6272), (-5.776, -1.03, 1.319), (-0.7733, -1.03, 1.933), (-0.6807, -1.03, 1.943), (-0.5302, -1.03, 1.951), (-0.3971, -1.03, 1.957), (-0.2466, -1.03, 1.96), (0.0, 1.0, -1.0), (0.0, 1.0, 1.0), (0.1951, 0.9808, -1.0), (0.1951, 0.9808, 1.0), (0.3827, 0.9239, -1.0), (0.3827, 0.9239, 1.0), (0.5556, 0.8315, -1.0), (0.5556, 0.8315, 1.0), (0.7071, 0.7071, -1.0), (0.7071, 0.7071, 1.0), (0.8315, 0.5556, -1.0), (0.8315, 0.5556, 1.0), (0.9239, 0.3827, -1.0), (0.9239, 0.3827, 1.0), (0.9808, 0.1951, -1.0), (0.9808, 0.1951, 1.0), (1.0, 7.55e-08, -1.0), (1.0, 7.55e-08, 1.0), (0.9808, -0.1951, -1.0), (0.9808, -0.1951, 1.0), (0.9239, -0.3827, -1.0), (0.9239, -0.3827, 1.0), (0.8315, -0.5556, -1.0), (0.8315, -0.5556, 1.0), (0.7071, -0.7071, -1.0), (0.7071, -0.7071, 1.0), (0.5556, -0.8315, -1.0), (0.5556, -0.8315, 1.0), (0.3827, -0.9239, -1.0), (0.3827, -0.9239, 1.0), (0.1951, -0.9808, -1.0), (0.1951, -0.9808, 1.0), (-3.258e-07, -1.0, -1.0), (-3.258e-07, -1.0, 1.0), (-0.1951, -0.9808, -1.0), (-0.1951, -0.9808, 1.0), (-0.3827, -0.9239, -1.0), (-0.3827, -0.9239, 1.0), (-0.5556, -0.8315, -1.0), (-0.5556, -0.8315, 1.0), (-0.7071, -0.7071, -1.0), (-0.7071, -0.7071, 1.0), (-0.8315, -0.5556, -1.0), (-0.8315, -0.5556, 1.0), (-0.9239, -0.3827, -1.0), (-0.9239, -0.3827, 1.0), (-0.9808, -0.1951, -1.0), (-0.9808, -0.1951, 1.0), (-1.0, 9.656e-07, -1.0), (-1.0, 9.656e-07, 1.0), (-0.9808, 0.1951, -1.0), (-0.9808, 0.1951, 1.0), (-0.9239, 0.3827, -1.0), (-0.9239, 0.3827, 1.0), (-0.8315, 0.5556, -1.0), (-0.8315, 0.5556, 1.0), (-0.7071, 0.7071, -1.0), (-0.7071, 0.7071, 1.0), (-0.5556, 0.8315, -1.0), (-0.5556, 0.8315, 1.0), (-0.3827, 0.9239, -1.0), (-0.3827, 0.9239, 1.0), (-0.1951, 0.9808, -1.0), (-0.1951, 0.9808, 1.0)], [], [(0, 32, 33, 34, 35, 36, 37, 38, 39, 40, 1, 31, 30, 29, 28, 27, 26, 25, 24, 23, 22, 21, 20, 19, 18, 17, 16, 15, 14, 13, 12, 11, 10, 9, 8, 7, 6, 5, 4, 3, 2), (41, 73, 42, 72, 71, 70, 69, 68, 67, 66, 65, 64, 74, 83, 82, 81, 80, 79, 78, 43), (43, 78, 77, 76, 75, 74, 64, 63, 62, 61, 60, 59, 58, 57, 56, 55, 54, 53, 52, 51, 50, 49, 48, 47, 46, 45, 44), (85, 86, 87, 88, 89, 90, 91, 92, 93, 94, 95, 96, 97, 98, 99, 100, 101, 102, 103, 104, 105, 106, 107, 108, 109, 110, 111, 112, 113, 114, 115, 84), (116, 148, 149, 150, 151, 152, 153, 154, 155, 156, 157, 158, 159, 160, 161, 162, 163, 164, 165, 166, 167, 168, 169, 170, 171, 172, 173, 174, 175, 382, 381, 380, 379, 378, 377, 376, 375, 431, 430, 429, 428, 427, 426, 425, 424, 423, 422, 421, 420, 419, 418, 417, 416, 415, 414, 413, 412, 411, 410, 409, 282, 343, 342, 341, 340, 339, 338, 337, 336, 335, 334, 333, 332, 331, 330, 329, 328, 327, 326, 325, 139, 138, 137, 136, 135, 134, 133, 132, 131, 130, 129, 128, 127, 126, 125, 124, 123, 122, 121, 120, 118, 117), (282, 409, 408, 407, 406, 405, 404, 403, 402, 401, 400, 399, 398, 397, 396, 395, 394, 393, 392, 391, 390, 389, 437, 436, 435, 434, 441, 472, 473, 474, 475, 476, 477, 478, 479, 480, 457, 458, 459, 460, 461, 462, 463, 464, 465, 466, 467, 468, 469, 470, 471, 442, 182, 183, 184, 185, 186, 187, 188, 189, 190, 191, 192, 193, 194, 195, 196, 197, 198, 199, 200, 201, 202, 203, 204, 205, 206, 207, 211, 210, 209, 208, 212, 213, 214, 215, 216, 217, 218, 219, 220, 221, 222, 223, 224, 225, 226, 227, 228, 229, 230, 231, 232, 233, 234, 235, 236, 237, 238, 487, 486, 485, 484, 483, 482, 481, 537, 536, 535, 534, 533, 532, 531, 530, 529, 528, 527, 526, 525, 524, 523, 522, 521, 520, 519, 518, 517, 516, 515, 514, 513, 512, 511, 510, 509, 508, 507, 263, 264, 265, 266, 267, 268, 269, 270, 271, 272, 273, 274, 275, 276, 277, 278, 279, 280, 281), (139, 325, 324, 323, 322, 321, 374, 373, 372, 371, 370, 369, 367, 368, 304, 305, 306, 307, 308, 309, 310, 311, 312, 313, 314, 315, 316, 317, 318, 319, 320, 119, 147, 146, 145, 144, 143, 142, 141, 140), (304, 368, 367, 366, 365, 364, 363, 362, 361, 360, 359, 358, 357, 356, 355, 354, 353, 352, 351, 350, 349, 348, 347, 346, 345, 344, 343, 282, 283, 284, 285, 286, 287, 288, 289, 290, 291, 292, 293, 294, 295, 296, 297, 298, 299, 300, 301, 302, 303), (182, 442, 443, 444, 445, 446, 447, 448, 449, 450, 451, 452, 453, 454, 455, 456, 441, 434, 433, 432, 440, 439, 438, 437, 389, 388, 387, 386, 385, 384, 383, 382, 175, 176, 177, 178, 179, 180, 181), (263, 507, 506, 505, 504, 503, 502, 501, 500, 499, 498, 497, 496, 495, 494, 493, 492, 491, 490, 489, 488, 487, 238, 239, 240, 241, 242, 243, 244, 245, 246, 247, 248, 249, 250, 251, 252, 253, 254, 255, 256, 257, 258, 259, 260, 261, 262), (538, 570, 571, 572, 573, 574, 575, 576, 577, 578, 579, 580, 581, 582, 583, 584, 585, 586, 587, 588, 589, 590, 591, 592, 593, 594, 595, 596, 597, 804, 803, 802, 801, 800, 799, 798, 797, 853, 852, 851, 850, 849, 848, 847, 846, 845, 844, 843, 842, 841, 840, 839, 838, 837, 836, 835, 834, 833, 832, 831, 704, 765, 764, 763, 762, 761, 760, 759, 758, 757, 756, 755, 754, 753, 752, 751, 750, 749, 748, 747, 561, 560, 559, 558, 557, 556, 555, 554, 553, 552, 551, 550, 549, 548, 547, 546, 545, 544, 543, 542, 540, 539), (704, 831, 830, 829, 828, 827, 826, 825, 824, 823, 822, 821, 820, 819, 818, 817, 816, 815, 814, 813, 812, 811, 859, 858, 857, 856, 863, 894, 895, 896, 897, 898, 899, 900, 901, 902, 879, 880, 881, 882, 883, 884, 885, 886, 887, 888, 889, 890, 891, 892, 893, 864, 604, 605, 606, 607, 608, 609, 610, 611, 612, 613, 614, 615, 616, 617, 618, 619, 620, 621, 622, 623, 624, 625, 626, 627, 628, 629, 633, 632, 631, 630, 634, 635, 636, 637, 638, 639, 640, 641, 642, 643, 644, 645, 646, 647, 648, 649, 650, 651, 652, 653, 654, 655, 656, 657, 658, 659, 660, 909, 908, 907, 906, 905, 904, 903, 959, 958, 957, 956, 955, 954, 953, 952, 951, 950, 949, 948, 947, 946, 945, 944, 943, 942, 941, 940, 939, 938, 937, 936, 935, 934, 933, 932, 931, 930, 929, 685, 686, 687, 688, 689, 690, 691, 692, 693, 694, 695, 696, 697, 698, 699, 700, 701, 702, 703), (561, 747, 746, 745, 744, 743, 796, 795, 794, 793, 792, 791, 789, 790, 726, 727, 728, 729, 730, 731, 732, 733, 734, 735, 736, 737, 738, 739, 740, 741, 742, 541, 569, 568, 567, 566, 565, 564, 563, 562), (726, 790, 789, 788, 787, 786, 785, 784, 783, 782, 781, 780, 779, 778, 777, 776, 775, 774, 773, 772, 771, 770, 769, 768, 767, 766, 765, 704, 705, 706, 707, 708, 709, 710, 711, 712, 713, 714, 715, 716, 717, 718, 719, 720, 721, 722, 723, 724, 725), (604, 864, 865, 866, 867, 868, 869, 870, 871, 872, 873, 874, 875, 876, 877, 878, 863, 856, 855, 854, 862, 861, 860, 859, 811, 810, 809, 808, 807, 806, 805, 804, 597, 598, 599, 600, 601, 602, 603), (685, 929, 928, 927, 926, 925, 924, 923, 922, 921, 920, 919, 918, 917, 916, 915, 914, 913, 912, 911, 910, 909, 660, 661, 662, 663, 664, 665, 666, 667, 668, 669, 670, 671, 672, 673, 674, 675, 676, 677, 678, 679, 680, 681, 682, 683, 684), (961, 962, 963, 964, 965, 966, 967, 968, 969, 970, 971, 972, 973, 974, 975, 976, 977, 978, 979, 980, 981, 982, 983, 984, 985, 986, 987, 988, 989, 990, 991, 960), (992, 1024, 993, 1023, 1022, 1021, 1020, 1019, 1018, 1017, 1016, 1015, 1025, 1034, 1033, 1032, 1031, 1030, 1029, 994), (994, 1029, 1028, 1027, 1026, 1025, 1015, 1014, 1013, 1012, 1011, 1010, 1009, 1008, 1007, 1006, 1005, 1004, 1003, 1002, 1001, 1000, 999, 998, 997, 996, 995), (1035, 1067, 1068, 1069, 1070, 1071, 1072, 1073, 1074, 1075, 1036, 1066, 1065, 1064, 1063, 1062, 1061, 1060, 1059, 1058, 1057, 1056, 1055, 1054, 1053, 1052, 1051, 1050, 1049, 1048, 1047, 1046, 1045, 1044, 1043, 1042, 1041, 1040, 1039, 1038, 1037), (1076, 1077, 1079, 1078), (1078, 1079, 1081, 1080), (1080, 1081, 1083, 1082), (1082, 1083, 1085, 1084), (1084, 1085, 1087, 1086), (1086, 1087, 1089, 1088), (1088, 1089, 1091, 1090), (1090, 1091, 1093, 1092), (1092, 1093, 1095, 1094), (1094, 1095, 1097, 1096), (1096, 1097, 1099, 1098), (1098, 1099, 1101, 1100), (1100, 1101, 1103, 1102), (1102, 1103, 1105, 1104), (1104, 1105, 1107, 1106), (1106, 1107, 1109, 1108), (1108, 1109, 1111, 1110), (1110, 1111, 1113, 1112), (1112, 1113, 1115, 1114), (1114, 1115, 1117, 1116), (1116, 1117, 1119, 1118), (1118, 1119, 1121, 1120), (1120, 1121, 1123, 1122), (1122, 1123, 1125, 1124), (1124, 1125, 1127, 1126), (1126, 1127, 1129, 1128), (1128, 1129, 1131, 1130), (1130, 1131, 1133, 1132), (1132, 1133, 1135, 1134), (1134, 1135, 1137, 1136), (1079, 1077, 1139, 1137, 1135, 1133, 1131, 1129, 1127, 1125, 1123, 1121, 1119, 1117, 1115, 1113, 1111, 1109, 1107, 1105, 1103, 1101, 1099, 1097, 1095, 1093, 1091, 1089, 1087, 1085, 1083, 1081), (1136, 1137, 1139, 1138), (1138, 1139, 1077, 1076), (1076, 1078, 1080, 1082, 1084, 1086, 1088, 1090, 1092, 1094, 1096, 1098, 1100, 1102, 1104, 1106, 1108, 1110, 1112, 1114, 1116, 1118, 1120, 1122, 1124, 1126, 1128, 1130, 1132, 1134, 1136, 1138)])
me_cylinder.polygons.foreach_set('use_smooth', [0, 0, 0, 0, 0, 0, 0, 0, 0, 0, 0, 0, 0, 0, 0, 0, 0, 0, 0, 0, 1, 1, 1, 1, 1, 1, 1, 1, 1, 1, 1, 1, 1, 1, 1, 1, 1, 1, 1, 1, 1, 1, 1, 1, 1, 1, 1, 1, 1, 1, 1, 1, 1, 1])
me_cylinder.polygons.foreach_set('material_index', [4, 1, 1, 2, 3, 3, 3, 3, 3, 3, 3, 3, 3, 3, 3, 3, 2, 1, 1, 5, 0, 0, 0, 0, 0, 0, 0, 0, 0, 0, 0, 0, 0, 0, 0, 0, 0, 0, 0, 0, 0, 0, 0, 0, 0, 0, 0, 0, 0, 0, 0, 0, 0, 0])
me_cylinder.materials.append(mat_board_pipe)
me_cylinder.materials.append(mat_strip_of_board)
me_cylinder.materials.append(mat_cyclist_head)
me_cylinder.materials.append(mat_cycle_body)
me_cylinder.materials.append(mat_material_001)
me_cylinder.materials.append(mat_material_003)
me_cylinder.use_remesh_preserve_volume = False
me_cylinder.use_remesh_preserve_attributes = False
me_cylinder.use_mirror_vertex_groups = False
me_cylinder.update()

# ---- objects
ob_sign_board_cyclist = bpy.data.objects.new('Sign_Board_Cyclist', me_cylinder)
ob_camera = bpy.data.objects.new('Camera', cam_camera)

# ---- transforms, parenting, visibility, modifiers, constraints
ob_sign_board_cyclist.location = (0.02785, 0.0, -3.571)
ob_sign_board_cyclist.scale = (0.2998, 0.3555, 3.732)
ob_sign_board_cyclist.lineart.crease_threshold = 0.0
ob_camera.location = (12.48, -18.65, 1.943)
ob_camera.rotation_euler = (1.41, 0.01185, 0.6222)
ob_camera.lock_rotations_4d = False
ob_camera.empty_display_type = 'ARROWS'
ob_camera.color = (0.0, 0.0, 0.0, 0.0)
ob_camera.display_type = 'WIRE'
ob_camera.lineart.crease_threshold = 0.0

# ---- collection membership
col_collection_1.objects.link(ob_sign_board_cyclist)
col_collection_1.objects.link(ob_camera)

# ---- scene / render settings (as saved in the file)
scene.camera = ob_camera
scene.frame_start = 1; scene.frame_end = 250; scene.frame_set(1)
scene.render.engine = 'CYCLES'
scene.render.image_settings.color_depth = '16'
scene.render.image_settings.compression = 100
scene.render.dither_intensity = 0.0
scene.cycles.use_denoising = False
scene.cycles.samples = 128
scene.cycles.sampling_pattern = 'TABULATED_SOBOL'
scene.cycles.light_sampling_threshold = 0.0
scene.cycles.use_adaptive_sampling = False
scene.cycles.use_light_tree = False
scene.cycles.blur_glossy = 0.0
scene.cycles.sample_clamp_indirect = 0.0
scene.view_settings.view_transform = 'Standard'
bpy.context.view_layer.update()
